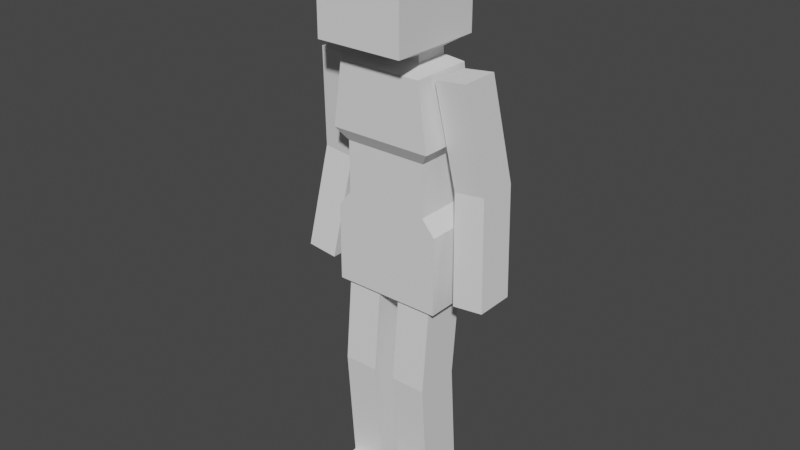 # Source: player.blend  (saved by Blender 3.1.7; exported with 4.5.12 LTS)
import bpy
from mathutils import Matrix  # noqa: F401  (used for matrix-valued properties, if any)

bpy.ops.wm.read_factory_settings(use_empty=True)
scene = bpy.context.scene
scene.name = 'Scene'

# ---- collections
col_collection = bpy.data.collections.new('Collection'); scene.collection.children.link(col_collection)

# ---- world
world_world = bpy.data.worlds.new('World'); scene.world = world_world
world_world.use_nodes = True; world_world.node_tree.nodes.clear()
_N = world_world.node_tree.nodes; _L = world_world.node_tree.links
n0 = _N.new('ShaderNodeOutputWorld'); n0.name = 'World Output'; n0.location = (300, 300)
n1 = _N.new('ShaderNodeBackground'); n1.name = 'Background'; n1.location = (10, 300)
n1.inputs[0].default_value = (0.05088, 0.05088, 0.05088, 1.0)
_L.new(n1.outputs[0], n0.inputs[0])
n0.is_active_output = True
world_world.color = (0.05088, 0.05088, 0.05088)
world_world.use_sun_shadow = False
world_world.sun_shadow_jitter_overblur = 0.0

# ---- meshes
me_playermesh = bpy.data.meshes.new('PlayerMesh')
me_playermesh.from_pydata([(1.259, -0.6261, 0.7532), (1.0, -1.387, 1.948), (1.259, 0.6261, 0.7532), (1.0, 0.789, 1.948), (0.9587, 0.6261, 1.068), (0.9587, -0.6261, 1.068), (1.0, 0.789, 1.579), (1.0, -1.387, 1.579), (1.0, 0.789, 1.75), (1.0, -1.387, 1.75), (0.9664, 0.6261, 1.5), (0.9664, -0.808, 1.5), (0.6523, 0.3729, 1.547), (0.6523, -0.3851, 1.547), (0.651, 0.3729, 1.523), (0.651, -0.3851, 1.523), (1.259, 1.062, 0.8), (1.259, -0.6261, 0.8), (0.0, 0.6261, 0.7532), (0.0, 0.789, 1.948), (0.0, -0.6261, 0.7532), (0.0, -1.387, 1.948), (0.0, -0.6261, 1.068), (0.0, 0.6261, 1.068), (0.0, -1.387, 1.579), (0.0, 0.789, 1.579), (0.0, -1.387, 1.75), (0.0, 0.789, 1.75), (0.0, 0.6261, 1.5), (0.0, -0.808, 1.5), (0.0, 0.3729, 1.547), (0.0, -0.3851, 1.547), (0.0, -0.3851, 1.523), (0.0, 0.3729, 1.523), (0.0, 1.062, 0.8), (0.0, -0.6261, 0.8), (1.796, -0.4495, 1.502), (1.796, 0.4495, 1.502), (1.083, 0.4495, 1.49), (1.083, -0.4495, 1.49), (2.354, -0.4495, 0.8099), (2.354, 0.4495, 0.8099), (1.641, -0.4495, 0.7974), (1.641, 0.4495, 0.7974), (1.076, -0.5145, 0.7788), (1.076, 0.5145, 0.7788), (0.2538, 0.5145, 0.7788), (0.2538, -0.5145, 0.7788), (1.076, -0.5145, 0.001634), (1.076, 0.5145, 0.001634), (0.2538, -0.5145, 0.001634), (0.2538, 0.5145, 0.001634), (1.181, 0.6261, 1.284), (1.181, -0.808, 1.284), (0.0, -0.808, 1.284), (0.0, 0.6261, 1.284), (0.9587, 0.6261, 1.241), (0.9587, -0.6261, 1.241), (0.0, -0.6261, 1.241), (0.0, 0.6261, 1.241), (1.259, 1.062, 1.016), (1.259, -0.6261, 1.016), (0.0, 1.062, 1.016), (0.0, -0.6261, 1.016), (0.2538, -0.7083, 0.4665), (1.076, -0.7083, 0.4665), (1.076, 0.3208, 0.4665), (0.2538, 0.3208, 0.4665), (0.2538, -0.5145, 0.06865), (1.076, 0.5145, 0.06865), (1.076, -0.5145, 0.06865), (0.2538, 0.5145, 0.06865), (0.2538, -1.362, 0.001634), (1.076, -1.362, 0.001634), (0.2538, -1.362, 0.06865), (1.076, -1.362, 0.06865), (1.362, -0.1153, 1.144), (2.075, -0.1153, 1.156), (2.075, 0.7837, 1.156), (1.362, 0.7837, 1.144), (-1.259, -0.6261, 0.7532), (-1.0, -1.387, 1.948), (-1.259, 0.6261, 0.7532), (-1.0, 0.789, 1.948), (-0.9587, 0.6261, 1.068), (-0.9587, -0.6261, 1.068), (-1.0, 0.789, 1.579), (-1.0, -1.387, 1.579), (-1.0, 0.789, 1.75), (-1.0, -1.387, 1.75), (-0.9664, 0.6261, 1.5), (-0.9664, -0.808, 1.5), (-0.6523, 0.3729, 1.547), (-0.6523, -0.3851, 1.547), (-0.651, 0.3729, 1.523), (-0.651, -0.3851, 1.523), (-1.259, 1.062, 0.8), (-1.259, -0.6261, 0.8), (-1.796, -0.4495, 1.502), (-1.796, 0.4495, 1.502), (-1.083, 0.4495, 1.49), (-1.083, -0.4495, 1.49), (-2.354, -0.4495, 0.8099), (-2.354, 0.4495, 0.8099), (-1.641, -0.4495, 0.7974), (-1.641, 0.4495, 0.7974), (-1.076, -0.5145, 0.7788), (-1.076, 0.5145, 0.7788), (-0.2538, 0.5145, 0.7788), (-0.2538, -0.5145, 0.7788), (-1.076, -0.5145, 0.001634), (-1.076, 0.5145, 0.001634), (-0.2538, -0.5145, 0.001634), (-0.2538, 0.5145, 0.001634), (-1.181, 0.6261, 1.284), (-1.181, -0.808, 1.284), (-0.9587, 0.6261, 1.241), (-0.9587, -0.6261, 1.241), (-1.259, 1.062, 1.016), (-1.259, -0.6261, 1.016), (-0.2538, -0.7083, 0.4665), (-1.076, -0.7083, 0.4665), (-1.076, 0.3208, 0.4665), (-0.2538, 0.3208, 0.4665), (-0.2538, -0.5145, 0.06865), (-1.076, 0.5145, 0.06865), (-1.076, -0.5145, 0.06865), (-0.2538, 0.5145, 0.06865), (-0.2538, -1.362, 0.001634), (-1.076, -1.362, 0.001634), (-0.2538, -1.362, 0.06865), (-1.076, -1.362, 0.06865), (-1.362, -0.1153, 1.144), (-2.075, -0.1153, 1.156), (-2.075, 0.7837, 1.156), (-1.362, 0.7837, 1.144)], [], [(27, 19, 3, 8), (8, 3, 1, 9), (18, 2, 0, 20), (60, 4, 5, 61), (62, 23, 4, 60), (12, 6, 7, 13), (30, 25, 6, 12), (6, 8, 9, 7), (25, 27, 8, 6), (55, 28, 10, 52), (52, 10, 11, 53), (33, 30, 12, 14), (14, 12, 13, 15), (10, 14, 15, 11), (28, 33, 14, 10), (18, 34, 16, 2), (2, 16, 17, 0), (0, 17, 35, 20), (11, 15, 32, 29), (15, 13, 31, 32), (53, 11, 29, 54), (7, 9, 26, 24), (13, 7, 24, 31), (61, 5, 22, 63), (3, 19, 21, 1), (9, 1, 21, 26), (38, 39, 36, 37), (43, 41, 40, 42), (77, 76, 42, 40), (79, 78, 41, 43), (78, 77, 40, 41), (76, 79, 43, 42), (46, 47, 44, 45), (51, 49, 48, 50), (50, 48, 73, 72), (71, 69, 49, 51), (69, 70, 48, 49), (68, 71, 51, 50), (57, 53, 54, 58), (56, 52, 53, 57), (59, 55, 52, 56), (23, 59, 56, 4), (4, 56, 57, 5), (5, 57, 58, 22), (17, 61, 63, 35), (34, 62, 60, 16), (16, 60, 61, 17), (47, 46, 67, 64), (45, 44, 65, 66), (46, 45, 66, 67), (44, 47, 64, 65), (64, 67, 71, 68), (66, 65, 70, 69), (67, 66, 69, 71), (65, 64, 68, 70), (75, 74, 72, 73), (48, 70, 75, 73), (68, 50, 72, 74), (70, 68, 74, 75), (39, 38, 79, 76), (37, 36, 77, 78), (38, 37, 78, 79), (36, 39, 76, 77), (27, 88, 83, 19), (88, 89, 81, 83), (18, 20, 80, 82), (118, 119, 85, 84), (62, 118, 84, 23), (92, 93, 87, 86), (30, 92, 86, 25), (86, 87, 89, 88), (25, 86, 88, 27), (55, 114, 90, 28), (114, 115, 91, 90), (33, 94, 92, 30), (94, 95, 93, 92), (90, 91, 95, 94), (28, 90, 94, 33), (18, 82, 96, 34), (82, 80, 97, 96), (80, 20, 35, 97), (91, 29, 32, 95), (95, 32, 31, 93), (115, 54, 29, 91), (87, 24, 26, 89), (93, 31, 24, 87), (119, 63, 22, 85), (83, 81, 21, 19), (89, 26, 21, 81), (100, 99, 98, 101), (105, 104, 102, 103), (133, 102, 104, 132), (135, 105, 103, 134), (134, 103, 102, 133), (132, 104, 105, 135), (108, 107, 106, 109), (113, 112, 110, 111), (112, 128, 129, 110), (127, 113, 111, 125), (125, 111, 110, 126), (124, 112, 113, 127), (117, 58, 54, 115), (116, 117, 115, 114), (59, 116, 114, 55), (23, 84, 116, 59), (84, 85, 117, 116), (85, 22, 58, 117), (97, 35, 63, 119), (34, 96, 118, 62), (96, 97, 119, 118), (109, 120, 123, 108), (107, 122, 121, 106), (108, 123, 122, 107), (106, 121, 120, 109), (120, 124, 127, 123), (122, 125, 126, 121), (123, 127, 125, 122), (121, 126, 124, 120), (131, 129, 128, 130), (110, 129, 131, 126), (124, 130, 128, 112), (126, 131, 130, 124), (101, 132, 135, 100), (99, 134, 133, 98), (100, 135, 134, 99), (98, 133, 132, 101)])
_uv = me_playermesh.uv_layers.new(name='UVMap')
_uv.uv.foreach_set('vector', [0.5938, 0.375, 0.625, 0.375, 0.625, 0.5, 0.5938, 0.5, 0.5938, 0.5, 0.625, 0.5, 0.625, 0.75, 0.5938, 0.75, 0.25, 0.5, 0.375, 0.5, 0.375, 0.75, 0.25, 0.75, 0.4878, 0.5, 0.5, 0.5, 0.5, 0.75, 0.4878, 0.75, 0.4878, 0.375, 0.5, 0.375, 0.5, 0.5, 0.4878, 0.5, 0.5625, 0.5, 0.5625, 0.5, 0.5625, 0.75, 0.5625, 0.75, 0.5625, 0.375, 0.5625, 0.375, 0.5625, 0.5, 0.5625, 0.5, 0.5625, 0.5, 0.5938, 0.5, 0.5938, 0.75, 0.5625, 0.75, 0.5625, 0.375, 0.5938, 0.375, 0.5938, 0.5, 0.5625, 0.5, 0.5312, 0.375, 0.5625, 0.375, 0.5625, 0.5, 0.5312, 0.5, 0.5312, 0.5, 0.5625, 0.5, 0.5625, 0.75, 0.5312, 0.75, 0.5625, 0.375, 0.5625, 0.375, 0.5625, 0.5, 0.5625, 0.5, 0.5625, 0.5, 0.5625, 0.5, 0.5625, 0.75, 0.5625, 0.75, 0.5625, 0.5, 0.5625, 0.5, 0.5625, 0.75, 0.5625, 0.75, 0.5625, 0.375, 0.5625, 0.375, 0.5625, 0.5, 0.5625, 0.5, 0.375, 0.375, 0.4375, 0.375, 0.4375, 0.5, 0.375, 0.5, 0.375, 0.5, 0.4375, 0.5, 0.4375, 0.75, 0.375, 0.75, 0.375, 0.75, 0.4375, 0.75, 0.4375, 0.875, 0.375, 0.875, 0.5625, 0.75, 0.5625, 0.75, 0.5625, 0.875, 0.5625, 0.875, 0.5625, 0.75, 0.5625, 0.75, 0.5625, 0.875, 0.5625, 0.875, 0.5312, 0.75, 0.5625, 0.75, 0.5625, 0.875, 0.5312, 0.875, 0.5625, 0.75, 0.5938, 0.75, 0.5938, 0.875, 0.5625, 0.875, 0.5625, 0.75, 0.5625, 0.75, 0.5625, 0.875, 0.5625, 0.875, 0.4878, 0.75, 0.5, 0.75, 0.5, 0.875, 0.4878, 0.875, 0.625, 0.5, 0.75, 0.5, 0.75, 0.75, 0.625, 0.75, 0.5938, 0.75, 0.625, 0.75, 0.625, 0.875, 0.5938, 0.875, 0.25, 0.5, 0.25, 0.75, 0.375, 0.75, 0.375, 0.5, 0.25, 0.5, 0.375, 0.5, 0.375, 0.75, 0.25, 0.75, 0.375, 0.75, 0.25, 0.75, 0.25, 0.75, 0.375, 0.75, 0.25, 0.5, 0.375, 0.5, 0.375, 0.5, 0.25, 0.5, 0.375, 0.5, 0.375, 0.75, 0.375, 0.75, 0.375, 0.5, 0.25, 0.75, 0.25, 0.5, 0.25, 0.5, 0.25, 0.75, 0.25, 0.5, 0.25, 0.75, 0.375, 0.75, 0.375, 0.5, 0.25, 0.5, 0.375, 0.5, 0.375, 0.75, 0.25, 0.75, 0.25, 0.75, 0.375, 0.75, 0.375, 0.75, 0.25, 0.75, 0.25, 0.5, 0.375, 0.5, 0.375, 0.5, 0.25, 0.5, 0.375, 0.5, 0.375, 0.75, 0.375, 0.75, 0.375, 0.5, 0.25, 0.75, 0.25, 0.5, 0.25, 0.5, 0.25, 0.75, 0.5312, 0.75, 0.5312, 0.75, 0.5312, 0.875, 0.5312, 0.875, 0.5312, 0.5, 0.5312, 0.5, 0.5312, 0.75, 0.5312, 0.75, 0.5312, 0.375, 0.5312, 0.375, 0.5312, 0.5, 0.5312, 0.5, 0.5, 0.375, 0.5312, 0.375, 0.5312, 0.5, 0.5, 0.5, 0.5, 0.5, 0.5312, 0.5, 0.5312, 0.75, 0.5, 0.75, 0.5, 0.75, 0.5312, 0.75, 0.5312, 0.875, 0.5, 0.875, 0.4375, 0.75, 0.4878, 0.75, 0.4878, 0.875, 0.4375, 0.875, 0.4375, 0.375, 0.4878, 0.375, 0.4878, 0.5, 0.4375, 0.5, 0.4375, 0.5, 0.4878, 0.5, 0.4878, 0.75, 0.4375, 0.75, 0.25, 0.75, 0.25, 0.5, 0.25, 0.5, 0.25, 0.75, 0.375, 0.5, 0.375, 0.75, 0.375, 0.75, 0.375, 0.5, 0.25, 0.5, 0.375, 0.5, 0.375, 0.5, 0.25, 0.5, 0.375, 0.75, 0.25, 0.75, 0.25, 0.75, 0.375, 0.75, 0.25, 0.75, 0.25, 0.5, 0.25, 0.5, 0.25, 0.75, 0.375, 0.5, 0.375, 0.75, 0.375, 0.75, 0.375, 0.5, 0.25, 0.5, 0.375, 0.5, 0.375, 0.5, 0.25, 0.5, 0.375, 0.75, 0.25, 0.75, 0.25, 0.75, 0.375, 0.75, 0.375, 0.75, 0.25, 0.75, 0.25, 0.75, 0.375, 0.75, 0.375, 0.75, 0.375, 0.75, 0.375, 0.75, 0.375, 0.75, 0.25, 0.75, 0.25, 0.75, 0.25, 0.75, 0.25, 0.75, 0.375, 0.75, 0.25, 0.75, 0.25, 0.75, 0.375, 0.75, 0.25, 0.75, 0.25, 0.5, 0.25, 0.5, 0.25, 0.75, 0.375, 0.5, 0.375, 0.75, 0.375, 0.75, 0.375, 0.5, 0.25, 0.5, 0.375, 0.5, 0.375, 0.5, 0.25, 0.5, 0.375, 0.75, 0.25, 0.75, 0.25, 0.75, 0.375, 0.75, 0.5938, 0.375, 0.5938, 0.5, 0.625, 0.5, 0.625, 0.375, 0.5938, 0.5, 0.5938, 0.75, 0.625, 0.75, 0.625, 0.5, 0.25, 0.5, 0.25, 0.75, 0.375, 0.75, 0.375, 0.5, 0.4878, 0.5, 0.4878, 0.75, 0.5, 0.75, 0.5, 0.5, 0.4878, 0.375, 0.4878, 0.5, 0.5, 0.5, 0.5, 0.375, 0.5625, 0.5, 0.5625, 0.75, 0.5625, 0.75, 0.5625, 0.5, 0.5625, 0.375, 0.5625, 0.5, 0.5625, 0.5, 0.5625, 0.375, 0.5625, 0.5, 0.5625, 0.75, 0.5938, 0.75, 0.5938, 0.5, 0.5625, 0.375, 0.5625, 0.5, 0.5938, 0.5, 0.5938, 0.375, 0.5312, 0.375, 0.5312, 0.5, 0.5625, 0.5, 0.5625, 0.375, 0.5312, 0.5, 0.5312, 0.75, 0.5625, 0.75, 0.5625, 0.5, 0.5625, 0.375, 0.5625, 0.5, 0.5625, 0.5, 0.5625, 0.375, 0.5625, 0.5, 0.5625, 0.75, 0.5625, 0.75, 0.5625, 0.5, 0.5625, 0.5, 0.5625, 0.75, 0.5625, 0.75, 0.5625, 0.5, 0.5625, 0.375, 0.5625, 0.5, 0.5625, 0.5, 0.5625, 0.375, 0.375, 0.375, 0.375, 0.5, 0.4375, 0.5, 0.4375, 0.375, 0.375, 0.5, 0.375, 0.75, 0.4375, 0.75, 0.4375, 0.5, 0.375, 0.75, 0.375, 0.875, 0.4375, 0.875, 0.4375, 0.75, 0.5625, 0.75, 0.5625, 0.875, 0.5625, 0.875, 0.5625, 0.75, 0.5625, 0.75, 0.5625, 0.875, 0.5625, 0.875, 0.5625, 0.75, 0.5312, 0.75, 0.5312, 0.875, 0.5625, 0.875, 0.5625, 0.75, 0.5625, 0.75, 0.5625, 0.875, 0.5938, 0.875, 0.5938, 0.75, 0.5625, 0.75, 0.5625, 0.875, 0.5625, 0.875, 0.5625, 0.75, 0.4878, 0.75, 0.4878, 0.875, 0.5, 0.875, 0.5, 0.75, 0.625, 0.5, 0.625, 0.75, 0.75, 0.75, 0.75, 0.5, 0.5938, 0.75, 0.5938, 0.875, 0.625, 0.875, 0.625, 0.75, 0.25, 0.5, 0.375, 0.5, 0.375, 0.75, 0.25, 0.75, 0.25, 0.5, 0.25, 0.75, 0.375, 0.75, 0.375, 0.5, 0.375, 0.75, 0.375, 0.75, 0.25, 0.75, 0.25, 0.75, 0.25, 0.5, 0.25, 0.5, 0.375, 0.5, 0.375, 0.5, 0.375, 0.5, 0.375, 0.5, 0.375, 0.75, 0.375, 0.75, 0.25, 0.75, 0.25, 0.75, 0.25, 0.5, 0.25, 0.5, 0.25, 0.5, 0.375, 0.5, 0.375, 0.75, 0.25, 0.75, 0.25, 0.5, 0.25, 0.75, 0.375, 0.75, 0.375, 0.5, 0.25, 0.75, 0.25, 0.75, 0.375, 0.75, 0.375, 0.75, 0.25, 0.5, 0.25, 0.5, 0.375, 0.5, 0.375, 0.5, 0.375, 0.5, 0.375, 0.5, 0.375, 0.75, 0.375, 0.75, 0.25, 0.75, 0.25, 0.75, 0.25, 0.5, 0.25, 0.5, 0.5312, 0.75, 0.5312, 0.875, 0.5312, 0.875, 0.5312, 0.75, 0.5312, 0.5, 0.5312, 0.75, 0.5312, 0.75, 0.5312, 0.5, 0.5312, 0.375, 0.5312, 0.5, 0.5312, 0.5, 0.5312, 0.375, 0.5, 0.375, 0.5, 0.5, 0.5312, 0.5, 0.5312, 0.375, 0.5, 0.5, 0.5, 0.75, 0.5312, 0.75, 0.5312, 0.5, 0.5, 0.75, 0.5, 0.875, 0.5312, 0.875, 0.5312, 0.75, 0.4375, 0.75, 0.4375, 0.875, 0.4878, 0.875, 0.4878, 0.75, 0.4375, 0.375, 0.4375, 0.5, 0.4878, 0.5, 0.4878, 0.375, 0.4375, 0.5, 0.4375, 0.75, 0.4878, 0.75, 0.4878, 0.5, 0.25, 0.75, 0.25, 0.75, 0.25, 0.5, 0.25, 0.5, 0.375, 0.5, 0.375, 0.5, 0.375, 0.75, 0.375, 0.75, 0.25, 0.5, 0.25, 0.5, 0.375, 0.5, 0.375, 0.5, 0.375, 0.75, 0.375, 0.75, 0.25, 0.75, 0.25, 0.75, 0.25, 0.75, 0.25, 0.75, 0.25, 0.5, 0.25, 0.5, 0.375, 0.5, 0.375, 0.5, 0.375, 0.75, 0.375, 0.75, 0.25, 0.5, 0.25, 0.5, 0.375, 0.5, 0.375, 0.5, 0.375, 0.75, 0.375, 0.75, 0.25, 0.75, 0.25, 0.75, 0.375, 0.75, 0.375, 0.75, 0.25, 0.75, 0.25, 0.75, 0.375, 0.75, 0.375, 0.75, 0.375, 0.75, 0.375, 0.75, 0.25, 0.75, 0.25, 0.75, 0.25, 0.75, 0.25, 0.75, 0.375, 0.75, 0.375, 0.75, 0.25, 0.75, 0.25, 0.75, 0.25, 0.75, 0.25, 0.75, 0.25, 0.5, 0.25, 0.5, 0.375, 0.5, 0.375, 0.5, 0.375, 0.75, 0.375, 0.75, 0.25, 0.5, 0.25, 0.5, 0.375, 0.5, 0.375, 0.5, 0.375, 0.75, 0.375, 0.75, 0.25, 0.75, 0.25, 0.75])
me_playermesh.use_remesh_fix_poles = True
me_playermesh.use_remesh_preserve_attributes = False
me_playermesh.update()

# ---- objects
ob_player = bpy.data.objects.new('Player', me_playermesh)

# ---- transforms, parenting, visibility, modifiers, constraints
ob_player.location = (0.0, 0.0, 0.0)
ob_player.scale = (0.125, 0.125, 0.85)

# ---- collection membership
col_collection.objects.link(ob_player)

# ---- scene / render settings (as saved in the file)
scene.frame_start = 1; scene.frame_end = 250; scene.frame_set(1)
scene.render.engine = 'BLENDER_EEVEE_NEXT'
scene.cycles.sampling_pattern = 'TABULATED_SOBOL'
scene.cycles.use_light_tree = False
scene.view_settings.view_transform = 'Filmic'
bpy.context.view_layer.update()

# ---- added for rendering (the .blend has no active camera and no usable light): camera, sun
cam_auto = bpy.data.cameras.new('AutoCamera')
cam_auto.lens = 50.0
cam_auto.sensor_width = 36.0
cam_auto.clip_end = 1000.0
ob_auto_camera = bpy.data.objects.new('AutoCamera', cam_auto)
scene.collection.objects.link(ob_auto_camera)
ob_auto_camera.location = (1.64926, -1.99941, 2.14804)
ob_auto_camera.rotation_euler = (1.09748, -7.21219e-08, 0.694738)
scene.camera = ob_auto_camera
light_auto_sun = bpy.data.lights.new('AutoSun', 'SUN')
light_auto_sun.energy = 3.0
light_auto_sun.angle = 0.0523599
ob_auto_sun = bpy.data.objects.new('AutoSun', light_auto_sun)
scene.collection.objects.link(ob_auto_sun)
ob_auto_sun.rotation_euler = (0.872665, 0.174533, 0.523599)
bpy.context.view_layer.update()
